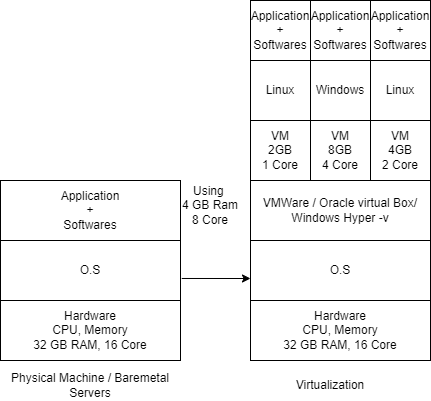

The diagram above was exported from draw.io. Its source (the exported page's mxGraphModel, read from the mxfile embedded in the PNG):
<mxGraphModel dx="794" dy="432" grid="1" gridSize="10" guides="1" tooltips="1" connect="1" arrows="1" fold="1" page="1" pageScale="1" pageWidth="827" pageHeight="1169" math="0" shadow="0">
  <root>
    <mxCell id="0" />
    <mxCell id="1" parent="0" />
    <mxCell id="Xs2YdRgaQV_ROG2WnY3F-1" value="Hardware&lt;div&gt;CPU, Memory&lt;/div&gt;&lt;div&gt;32 GB RAM, 16 Core&lt;/div&gt;" style="rounded=0;whiteSpace=wrap;html=1;" vertex="1" parent="1">
      <mxGeometry x="90" y="320" width="180" height="60" as="geometry" />
    </mxCell>
    <mxCell id="Xs2YdRgaQV_ROG2WnY3F-2" value="Using&amp;nbsp;&lt;div&gt;4 GB Ram&lt;/div&gt;&lt;div&gt;8 Core&lt;/div&gt;" style="text;html=1;align=center;verticalAlign=middle;whiteSpace=wrap;rounded=0;" vertex="1" parent="1">
      <mxGeometry x="270" y="210" width="60" height="30" as="geometry" />
    </mxCell>
    <mxCell id="Xs2YdRgaQV_ROG2WnY3F-3" value="O.S" style="rounded=0;whiteSpace=wrap;html=1;" vertex="1" parent="1">
      <mxGeometry x="90" y="260" width="180" height="60" as="geometry" />
    </mxCell>
    <mxCell id="Xs2YdRgaQV_ROG2WnY3F-4" value="Application&lt;div&gt;+&lt;/div&gt;&lt;div&gt;Softwares&lt;/div&gt;" style="rounded=0;whiteSpace=wrap;html=1;" vertex="1" parent="1">
      <mxGeometry x="90" y="200" width="180" height="60" as="geometry" />
    </mxCell>
    <mxCell id="Xs2YdRgaQV_ROG2WnY3F-5" value="" style="endArrow=classic;html=1;rounded=0;exitX=1.007;exitY=0.633;exitDx=0;exitDy=0;exitPerimeter=0;" edge="1" parent="1" source="Xs2YdRgaQV_ROG2WnY3F-3">
      <mxGeometry width="50" height="50" relative="1" as="geometry">
        <mxPoint x="380" y="250" as="sourcePoint" />
        <mxPoint x="340" y="298" as="targetPoint" />
      </mxGeometry>
    </mxCell>
    <mxCell id="Xs2YdRgaQV_ROG2WnY3F-6" value="Physical Machine / Baremetal Servers" style="text;html=1;align=center;verticalAlign=middle;whiteSpace=wrap;rounded=0;" vertex="1" parent="1">
      <mxGeometry x="90" y="390" width="180" height="30" as="geometry" />
    </mxCell>
    <mxCell id="Xs2YdRgaQV_ROG2WnY3F-7" value="Hardware&lt;div&gt;CPU, Memory&lt;/div&gt;&lt;div&gt;32 GB RAM, 16 Core&lt;/div&gt;" style="rounded=0;whiteSpace=wrap;html=1;" vertex="1" parent="1">
      <mxGeometry x="340" y="320" width="180" height="60" as="geometry" />
    </mxCell>
    <mxCell id="Xs2YdRgaQV_ROG2WnY3F-8" value="O.S" style="rounded=0;whiteSpace=wrap;html=1;" vertex="1" parent="1">
      <mxGeometry x="340" y="260" width="180" height="60" as="geometry" />
    </mxCell>
    <mxCell id="Xs2YdRgaQV_ROG2WnY3F-9" value="VMWare / Oracle virtual Box/ Windows Hyper -v" style="rounded=0;whiteSpace=wrap;html=1;" vertex="1" parent="1">
      <mxGeometry x="340" y="200" width="180" height="60" as="geometry" />
    </mxCell>
    <mxCell id="Xs2YdRgaQV_ROG2WnY3F-10" value="VM&lt;div&gt;2GB&lt;/div&gt;&lt;div&gt;1 Core&lt;/div&gt;" style="whiteSpace=wrap;html=1;aspect=fixed;" vertex="1" parent="1">
      <mxGeometry x="340" y="140" width="60" height="60" as="geometry" />
    </mxCell>
    <mxCell id="Xs2YdRgaQV_ROG2WnY3F-11" value="VM&lt;div&gt;8GB&lt;/div&gt;&lt;div&gt;4 Core&lt;/div&gt;" style="whiteSpace=wrap;html=1;aspect=fixed;" vertex="1" parent="1">
      <mxGeometry x="400" y="140" width="60" height="60" as="geometry" />
    </mxCell>
    <mxCell id="Xs2YdRgaQV_ROG2WnY3F-12" value="VM&lt;div&gt;4GB&lt;/div&gt;&lt;div&gt;2 Core&lt;/div&gt;" style="whiteSpace=wrap;html=1;aspect=fixed;" vertex="1" parent="1">
      <mxGeometry x="460" y="140" width="60" height="60" as="geometry" />
    </mxCell>
    <mxCell id="Xs2YdRgaQV_ROG2WnY3F-13" value="Linux" style="whiteSpace=wrap;html=1;aspect=fixed;" vertex="1" parent="1">
      <mxGeometry x="340" y="80" width="60" height="60" as="geometry" />
    </mxCell>
    <mxCell id="Xs2YdRgaQV_ROG2WnY3F-14" value="Windows" style="whiteSpace=wrap;html=1;aspect=fixed;" vertex="1" parent="1">
      <mxGeometry x="400" y="80" width="60" height="60" as="geometry" />
    </mxCell>
    <mxCell id="Xs2YdRgaQV_ROG2WnY3F-15" value="Linux" style="whiteSpace=wrap;html=1;aspect=fixed;" vertex="1" parent="1">
      <mxGeometry x="460" y="80" width="60" height="60" as="geometry" />
    </mxCell>
    <mxCell id="Xs2YdRgaQV_ROG2WnY3F-16" value="Application&lt;div&gt;+&lt;/div&gt;&lt;div&gt;Softwares&lt;/div&gt;" style="rounded=0;whiteSpace=wrap;html=1;" vertex="1" parent="1">
      <mxGeometry x="340" y="20" width="60" height="60" as="geometry" />
    </mxCell>
    <mxCell id="Xs2YdRgaQV_ROG2WnY3F-19" value="Application&lt;div&gt;+&lt;/div&gt;&lt;div&gt;Softwares&lt;/div&gt;" style="rounded=0;whiteSpace=wrap;html=1;" vertex="1" parent="1">
      <mxGeometry x="400" y="20" width="60" height="60" as="geometry" />
    </mxCell>
    <mxCell id="Xs2YdRgaQV_ROG2WnY3F-20" value="Application&lt;div&gt;+&lt;/div&gt;&lt;div&gt;Softwares&lt;/div&gt;" style="rounded=0;whiteSpace=wrap;html=1;" vertex="1" parent="1">
      <mxGeometry x="460" y="20" width="60" height="60" as="geometry" />
    </mxCell>
    <mxCell id="Xs2YdRgaQV_ROG2WnY3F-21" value="Virtualization" style="text;html=1;align=center;verticalAlign=middle;whiteSpace=wrap;rounded=0;" vertex="1" parent="1">
      <mxGeometry x="390" y="390" width="60" height="30" as="geometry" />
    </mxCell>
  </root>
</mxGraphModel>